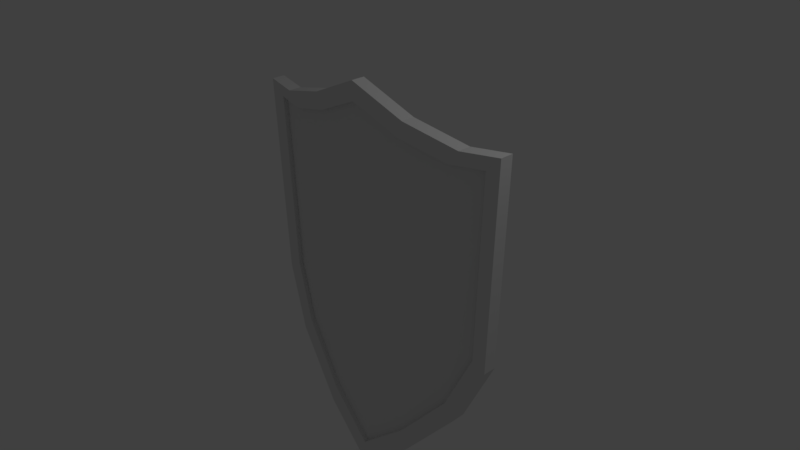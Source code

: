 # Source: heather-shield.blend  (saved by Blender 2.77.0; exported with 4.5.12 LTS)
import bpy
from mathutils import Matrix  # noqa: F401  (used for matrix-valued properties, if any)

bpy.ops.wm.read_factory_settings(use_empty=True)
scene = bpy.context.scene
scene.name = 'Scene'

# ---- collections
col_collection_1 = bpy.data.collections.new('Collection 1'); scene.collection.children.link(col_collection_1)

# ---- materials (node trees are filled in below, after node groups)
mat_woodenpart = bpy.data.materials.new('woodenPart')
mat_woodenpart.alpha_threshold = 0.0
mat_woodenpart.use_transparent_shadow = False
mat_woodenpart.roughness = 0.5
mat_ironedges = bpy.data.materials.new('ironEdges')
mat_ironedges.alpha_threshold = 0.0
mat_ironedges.use_transparent_shadow = False
mat_ironedges.roughness = 0.5
mat_leatherfittings = bpy.data.materials.new('leatherFittings')
mat_leatherfittings.alpha_threshold = 0.0
mat_leatherfittings.use_transparent_shadow = False
mat_leatherfittings.diffuse_color = (0.8, 0.3179, 0.0602, 1.0)
mat_leatherfittings.roughness = 0.5

# ---- material node trees

# ---- world
world_world = bpy.data.worlds.new('World'); scene.world = world_world
world_world.color = (0.05088, 0.05088, 0.05088)
world_world.use_sun_shadow = False
world_world.sun_shadow_jitter_overblur = 0.0
world_world.cycles.sampling_method = 'MANUAL'

# ---- cameras
cam_camera = bpy.data.cameras.new('Camera')
cam_camera.clip_end = 100.0
cam_camera.lens = 35.0
cam_camera.sensor_width = 32.0
cam_camera.sensor_height = 18.0
cam_camera.ortho_scale = 7.314
cam_camera.dof.focus_distance = 0.0
cam_camera.dof.aperture_fstop = 128.0

# ---- lights
light_lamp = bpy.data.lights.new('Lamp', 'POINT')
light_lamp.transmission_factor = 0.0
light_lamp.cutoff_distance = 30.0
light_lamp.energy = 100.0
light_lamp.shadow_buffer_clip_start = 1.001
light_lamp.shadow_soft_size = 0.1
light_lamp.shadow_maximum_resolution = 0.006
light_lamp.use_absolute_resolution = True

# ---- meshes
me_plane = bpy.data.meshes.new('Plane')
me_plane.from_pydata([(1.701, -0.6551, -0.1867), (1.349, -1.27, -0.07777), (1.349, 1.323, -0.07777), (1.806, 1.345, -0.1867), (1.701, -0.6551, -0.2309), (1.349, -1.27, -0.1219), (0.6819, -1.871, 0.06893), (0.6819, -0.6496, 0.06893), (0.7847, -0.6496, 0.04633), (0.7847, -0.433, 0.04633), (0.7848, -0.431, 0.0463), (0.7837, -0.4312, 0.04655), (0.6819, -0.4324, 0.06893), (0.6819, 0.432, 0.06893), (0.682, 0.432, 0.06893), (0.6827, 0.4319, 0.06877), (0.7848, 0.431, 0.0463), (0.7847, 0.433, 0.04633), (0.7847, 0.6496, 0.04633), (0.6825, 0.6496, 0.06881), (0.6819, 0.6496, 0.06893), (0.6819, 1.454, 0.06893), (1.806, 1.345, -0.2309), (1.349, 1.323, -0.1219), (0.6819, -1.871, 0.00879), (1.898, -0.7339, -0.2309), (-3.576e-07, -2.329, 0.06893), (-3.576e-07, 1.683, 0.06893), (0.5191, 0.6496, 0.06893), (0.5191, 0.433, 0.06893), (0.5192, 0.432, 0.06893), (0.6795, -0.432, 0.06893), (0.5192, -0.432, 0.06893), (0.5191, -0.433, 0.06893), (0.5191, -0.6496, 0.06893), (0.6788, -0.6496, 0.06893), (0.6819, 1.454, 0.00879), (2.015, 1.506, -0.2309), (1.505, 1.482, -0.1219), (-3.576e-07, -2.329, 0.07537), (1.505, -1.422, -0.1219), (-0.6819, -1.871, 0.05297), (-0.6819, -0.3899, 0.05297), (-0.5497, -0.3899, 0.05607), (-0.5497, -0.26, 0.05607), (-0.5501, -0.2532, 0.05606), (-0.6819, -0.2556, 0.05297), (-0.6819, 0.2556, 0.05297), (-0.5501, 0.2532, 0.05606), (-0.5497, 0.26, 0.05607), (-0.5497, 0.3899, 0.05607), (-0.6819, 0.3899, 0.05297), (-0.6819, 1.454, 0.05297), (-3.576e-07, 1.683, 0.07537), (0.7608, 1.629, 0.00879), (2.015, 1.506, -0.1867), (1.898, -0.7339, -0.1867), (-0.6819, -1.871, 0.00879), (0.7608, -2.096, 0.00879), (1.505, -1.422, -0.07777), (-1.349, -1.27, -0.07777), (-1.349, 1.323, -0.07777), (-0.7127, 0.3899, 0.04693), (-0.8145, 0.3899, 0.02697), (-0.8145, 0.26, 0.02697), (-0.8147, 0.2559, 0.02693), (-0.7231, 0.2497, 0.04491), (-0.7126, 0.2511, 0.04696), (-0.7102, -0.2515, 0.04742), (-0.8111, -0.2565, 0.02764), (-0.8147, -0.2559, 0.02693), (-0.8145, -0.26, 0.02697), (-0.8145, -0.3899, 0.02697), (-0.7091, -0.3899, 0.04765), (-0.6819, 1.454, 0.00879), (-3.576e-07, 1.885, 0.07537), (1.505, 1.482, -0.07777), (2.015, 1.506, -0.1111), (1.898, -0.7339, -0.1111), (0.7608, 1.629, 0.05297), (-1.349, -1.27, -0.1219), (-3.576e-07, -2.609, 0.07537), (0.7608, -2.096, 0.05297), (1.505, -1.422, -0.002107), (-1.701, -0.6551, -0.1867), (-1.349, 1.323, -0.1219), (-0.7608, 1.629, 0.00879), (-3.576e-07, 1.885, 0.1195), (1.505, 1.482, -0.002107), (2.015, 1.505, -0.04478), (1.898, -0.7357, -0.04478), (0.7608, 1.629, 0.1286), (-1.701, -0.6551, -0.2309), (-0.7608, -2.096, 0.00879), (-3.576e-07, -2.609, 0.1195), (0.7608, -2.096, 0.1286), (1.505, -1.424, 0.06417), (-1.806, 1.345, -0.1867), (-1.806, 1.345, -0.2309), (-1.505, 1.482, -0.1219), (-0.7608, 1.629, 0.05297), (-3.576e-07, 1.885, 0.1952), (1.505, 1.48, 0.06417), (1.806, 1.343, -0.04478), (1.701, -0.6569, -0.04478), (0.7608, 1.627, 0.1949), (-1.505, -1.422, -0.1219), (-0.7608, -2.096, 0.05297), (-3.576e-07, -2.609, 0.1952), (0.7608, -2.098, 0.1949), (-2.015, 1.506, -0.2309), (-1.505, 1.482, -0.07777), (-0.7608, 1.629, 0.1286), (-3.576e-07, 1.883, 0.2615), (1.349, 1.321, 0.06417), (1.806, 1.345, -0.1111), (1.701, -0.6551, -0.1111), (0.6819, 1.452, 0.1949), (-1.898, -0.7339, -0.2309), (-1.505, -1.422, -0.07777), (-0.7608, -2.096, 0.1286), (-3.576e-07, -2.61, 0.2615), (1.349, -1.271, 0.06417), (-2.015, 1.506, -0.1867), (-1.505, 1.482, -0.002107), (-0.7608, 1.627, 0.1949), (-3.576e-07, 1.681, 0.2615), (1.349, 1.323, -0.002107), (1.349, -1.27, -0.002107), (-1.898, -0.7339, -0.1867), (-1.505, -1.422, -0.002107), (-0.7608, -2.098, 0.1949), (0.6819, -1.873, 0.1949), (-2.015, 1.506, -0.1111), (-1.505, 1.48, 0.06417), (-0.6819, 1.452, 0.1949), (0.6819, 1.454, 0.1286), (0.6819, -1.871, 0.1286), (-3.576e-07, 1.683, 0.1952), (-1.898, -0.7339, -0.1111), (-1.505, -1.424, 0.06417), (-3.576e-07, -2.33, 0.2615), (-2.015, 1.505, -0.04478), (-1.349, 1.321, 0.06417), (-0.6819, 1.454, 0.1286), (-3.576e-07, -2.329, 0.1952), (-1.898, -0.7357, -0.04478), (-0.6819, -1.873, 0.1949), (-1.806, 1.343, -0.04478), (-1.349, 1.323, -0.002107), (-0.6819, -1.871, 0.1286), (-1.701, -0.6569, -0.04478), (-1.349, -1.271, 0.06417), (-1.806, 1.345, -0.1111), (-1.349, -1.27, -0.002107), (-1.701, -0.6551, -0.1111), (0.7848, -0.2654, -0.1491), (0.6801, -0.2654, -0.1483), (0.7837, -0.433, 0.02855), (0.7837, -0.2654, -0.1692), (0.7848, -9.079e-08, -0.2269), (0.6807, -5.978e-08, -0.2261), (0.7837, -0.6496, 0.02855), (0.679, -0.2654, -0.1685), (0.7837, 6.71e-07, -0.247), (0.7848, 0.2654, -0.1491), (0.6814, 0.2654, -0.1483), (0.5192, -1.151e-08, -0.2261), (0.5192, -0.2654, -0.1483), (0.6778, -0.6496, 0.05012), (0.6784, -0.433, 0.05012), (0.6796, 7.02e-07, -0.2462), (0.7837, 0.2654, -0.1692), (0.5192, 0.2654, -0.1483), (0.5181, 7.503e-07, -0.2462), (0.5181, -0.2654, -0.1685), (0.5181, -0.433, 0.05012), (0.5181, -0.6496, 0.05012), (0.6803, 0.2654, -0.1685), (0.7837, 0.433, 0.02855), (0.5181, 0.2654, -0.1685), (0.6809, 0.433, 0.05012), (0.7837, 0.6496, 0.02855), (0.5181, 0.433, 0.05012), (0.6815, 0.6496, 0.05012), (0.5181, 0.6496, 0.05012), (-0.7067, -0.1593, -0.05032), (-0.61, -0.1593, -0.04353), (-0.7456, -0.1593, -0.05552), (-0.7057, 2.405e-07, -0.08848), (-0.6092, 2.454e-07, -0.08167), (-0.5484, -0.26, 0.04313), (-0.609, -0.1593, -0.1071), (-0.7448, 2.347e-07, -0.09365), (-0.7446, -0.1593, -0.1191), (-0.8129, -0.26, 0.01037), (-0.7079, 0.1593, -0.05037), (-0.61, 0.1593, -0.04353), (-0.6082, 7.061e-07, -0.1453), (-0.5484, -0.3899, 0.04313), (-0.7047, -0.1593, -0.1139), (-0.7086, -0.26, 0.03637), (-0.7438, 6.953e-07, -0.1573), (-0.7456, 0.1593, -0.05552), (-0.8129, -0.3899, 0.01037), (-0.609, 0.1593, -0.1071), (-0.7037, 7.011e-07, -0.1521), (-0.708, -0.3899, 0.0364), (-0.7446, 0.1593, -0.1191), (-0.5484, 0.26, 0.04313), (-0.706, 0.1593, -0.114), (-0.8129, 0.26, 0.01038), (-0.7111, 0.26, 0.03627), (-0.5484, 0.3899, 0.04313), (-0.8129, 0.3899, 0.01038), (-0.7117, 0.3899, 0.03624)], [], [(3, 0, 1, 2), (1, 0, 4, 5), (6, 7, 8, 9, 10, 11, 12, 13, 14, 15, 16, 17, 18, 19, 20, 21, 2, 1), (0, 3, 22, 4), (3, 2, 23, 22), (6, 1, 5, 24), (4, 25, 40, 5), (26, 27, 21, 20, 28, 29, 30, 13, 12, 31, 32, 33, 34, 35, 7, 6), (2, 21, 36, 23), (4, 22, 37, 25), (23, 38, 37, 22), (26, 6, 24, 39), (5, 40, 58, 24), (26, 41, 42, 43, 44, 45, 46, 47, 48, 49, 50, 51, 52, 27), (21, 27, 53, 36), (36, 54, 38, 23), (55, 56, 25, 37), (41, 26, 39, 57), (24, 58, 81, 39), (56, 59, 40, 25), (41, 60, 61, 52, 51, 62, 63, 64, 65, 66, 67, 47, 46, 68, 69, 70, 71, 72, 73, 42), (27, 52, 74, 53), (53, 75, 54, 36), (76, 55, 37, 38), (56, 55, 77, 78), (79, 76, 38, 54), (60, 41, 57, 80), (59, 82, 58, 40), (59, 56, 78, 83), (52, 61, 85, 74), (75, 53, 74, 86), (87, 79, 54, 75), (55, 76, 88, 77), (78, 77, 89, 90), (76, 79, 91, 88), (84, 60, 80, 92), (57, 93, 106, 80), (93, 57, 39, 81), (82, 94, 81, 58), (82, 59, 83, 95), (83, 78, 90, 96), (97, 61, 60, 84), (61, 97, 98, 85), (86, 74, 85, 99), (100, 87, 75, 86), (79, 87, 101, 91), (77, 88, 102, 89), (103, 104, 90, 89), (88, 91, 105, 102), (97, 84, 92, 98), (80, 106, 118, 92), (94, 107, 93, 81), (94, 82, 95, 108), (95, 83, 96, 109), (90, 104, 122, 96), (98, 110, 99, 85), (111, 100, 86, 99), (100, 112, 101, 87), (91, 101, 113, 105), (102, 114, 103, 89), (115, 116, 104, 103), (105, 117, 114, 102), (98, 92, 118, 110), (107, 119, 106, 93), (94, 108, 120, 107), (108, 95, 109, 121), (96, 122, 132, 109), (123, 111, 99, 110), (111, 124, 112, 100), (101, 112, 125, 113), (113, 126, 117, 105), (127, 115, 103, 114), (115, 127, 128, 116), (116, 128, 122, 104), (129, 123, 110, 118), (119, 129, 118, 106), (107, 120, 130, 119), (120, 108, 121, 131), (109, 132, 141, 121), (123, 133, 124, 111), (112, 124, 134, 125), (126, 113, 125, 135), (136, 127, 114, 117), (128, 137, 132, 122), (138, 136, 117, 126), (129, 139, 133, 123), (119, 130, 139, 129), (130, 120, 131, 140), (121, 141, 147, 131), (124, 133, 142, 134), (135, 125, 134, 143), (144, 138, 126, 135), (137, 128, 127, 136), (137, 145, 141, 132), (145, 137, 136, 138), (133, 139, 146, 142), (139, 130, 140, 146), (131, 147, 152, 140), (142, 148, 143, 134), (149, 144, 135, 143), (145, 138, 144, 150), (145, 150, 147, 141), (151, 148, 142, 146), (140, 152, 151, 146), (153, 149, 143, 148), (150, 144, 149, 154), (150, 154, 152, 147), (155, 153, 148, 151), (153, 155, 154, 149), (154, 155, 151, 152), (10, 156, 157, 11), (9, 158, 159, 156, 10), (156, 160, 161, 157), (11, 157, 31, 12), (8, 162, 158, 9), (159, 158, 170, 163), (160, 156, 159, 164), (160, 165, 166, 161), (161, 167, 168, 157), (31, 157, 168, 32), (35, 169, 162, 8, 7), (158, 162, 169, 170), (159, 163, 171, 164), (165, 160, 164, 172), (14, 166, 165, 15), (166, 173, 167, 161), (168, 167, 174, 175), (32, 168, 175, 176, 33), (34, 177, 169, 35), (163, 170, 176, 175), (171, 163, 175, 174), (164, 171, 178, 172), (16, 165, 172, 179, 17), (30, 173, 166, 14, 13), (15, 165, 16), (167, 173, 180, 174), (33, 176, 177, 34), (170, 169, 177, 176), (178, 171, 174, 180), (179, 172, 178, 181), (17, 179, 182, 18), (29, 183, 180, 173, 30), (181, 178, 180, 183), (182, 179, 181, 184), (18, 182, 184, 19), (28, 185, 183, 29), (184, 181, 183, 185), (19, 184, 185, 28, 20), (68, 186, 69), (186, 68, 46, 45, 187), (69, 186, 188, 70), (189, 186, 187, 190), (44, 191, 192, 187, 45), (188, 186, 189, 193), (70, 188, 194, 195, 71), (196, 189, 190, 197), (187, 192, 198, 190), (43, 199, 191, 44), (200, 192, 191, 201), (193, 202, 194, 188), (193, 189, 196, 203), (194, 200, 201, 195), (71, 195, 204, 72), (67, 196, 197, 48, 47), (190, 198, 205, 197), (206, 198, 192, 200), (73, 207, 199, 43, 42), (201, 191, 199, 207), (203, 208, 202, 193), (194, 202, 206, 200), (66, 203, 196, 67), (195, 201, 207, 204), (72, 204, 207, 73), (48, 197, 205, 209, 49), (210, 205, 198, 206), (64, 211, 208, 203, 65), (202, 208, 210, 206), (65, 203, 66), (212, 209, 205, 210), (49, 209, 213, 50), (63, 214, 211, 64), (211, 212, 210, 208), (215, 213, 209, 212), (50, 213, 215, 62, 51), (62, 215, 214, 63), (212, 211, 214, 215)])
me_plane.polygons.foreach_set('material_index', [0, 1, 0, 1, 1, 1, 1, 0, 1, 1, 1, 1, 1, 0, 1, 1, 1, 1, 1, 1, 0, 1, 1, 1, 1, 1, 1, 1, 1, 1, 1, 1, 1, 1, 1, 1, 1, 1, 1, 1, 1, 0, 1, 1, 1, 1, 1, 1, 1, 1, 1, 1, 1, 1, 1, 1, 1, 1, 1, 1, 1, 1, 1, 1, 1, 1, 1, 1, 1, 1, 1, 1, 0, 1, 1, 1, 1, 1, 1, 1, 1, 1, 1, 1, 1, 1, 1, 1, 1, 1, 1, 1, 0, 1, 0, 1, 1, 1, 1, 1, 0, 1, 1, 1, 1, 0, 1, 1, 0, 1, 2, 2, 2, 2, 2, 2, 2, 2, 2, 2, 2, 2, 2, 2, 2, 2, 2, 2, 2, 2, 2, 2, 2, 2, 2, 2, 2, 2, 2, 2, 2, 2, 2, 2, 2, 2, 2, 2, 2, 2, 2, 2, 2, 2, 2, 2, 2, 2, 2, 2, 2, 2, 2, 2, 2, 2, 2, 2, 2, 2, 2, 2, 2, 2, 2, 2, 2, 2, 2, 2, 2, 2, 2, 2, 2, 2])
me_plane.materials.append(mat_woodenpart)
me_plane.materials.append(mat_ironedges)
me_plane.materials.append(mat_leatherfittings)
me_plane.use_remesh_preserve_volume = False
me_plane.use_remesh_preserve_attributes = False
me_plane.use_mirror_vertex_groups = False
me_plane.update()

# ---- objects
ob_plane = bpy.data.objects.new('Plane', me_plane)
ob_lamp = bpy.data.objects.new('Lamp', light_lamp)
ob_camera = bpy.data.objects.new('Camera', cam_camera)

# ---- transforms, parenting, visibility, modifiers, constraints
ob_plane.location = (0.0, 0.0, 0.0)
ob_plane.rotation_euler = (1.571, -1.51e-07, 6.283)
ob_plane.scale = (1.0, 1.256, 1.0)
ob_plane.lineart.crease_threshold = 0.0
ob_lamp.location = (4.076, 1.005, 5.904)
ob_lamp.rotation_euler = (0.6503, 0.05522, 1.866)
ob_lamp.lock_rotations_4d = False
ob_lamp.empty_display_type = 'ARROWS'
ob_lamp.color = (0.0, 0.0, 0.0, 0.0)
ob_lamp.lineart.crease_threshold = 0.0
ob_camera.location = (7.481, -6.508, 5.344)
ob_camera.rotation_euler = (1.109, 0.01082, 0.8149)
ob_camera.lock_rotations_4d = False
ob_camera.empty_display_type = 'ARROWS'
ob_camera.color = (0.0, 0.0, 0.0, 0.0)
ob_camera.display_type = 'WIRE'
ob_camera.lineart.crease_threshold = 0.0

# ---- collection membership
col_collection_1.objects.link(ob_plane)
col_collection_1.objects.link(ob_lamp)
col_collection_1.objects.link(ob_camera)

# ---- scene / render settings (as saved in the file)
scene.camera = ob_camera
scene.frame_start = 1; scene.frame_end = 250; scene.frame_set(1)
scene.render.engine = 'BLENDER_EEVEE_NEXT'
scene.render.resolution_percentage = 50
scene.render.dither_intensity = 0.0
scene.cycles.use_denoising = False
scene.cycles.samples = 128
scene.cycles.sampling_pattern = 'TABULATED_SOBOL'
scene.cycles.light_sampling_threshold = 0.0
scene.cycles.use_adaptive_sampling = False
scene.cycles.use_light_tree = False
scene.cycles.blur_glossy = 0.0
scene.cycles.sample_clamp_indirect = 0.0
scene.view_settings.view_transform = 'Standard'
bpy.context.view_layer.update()
